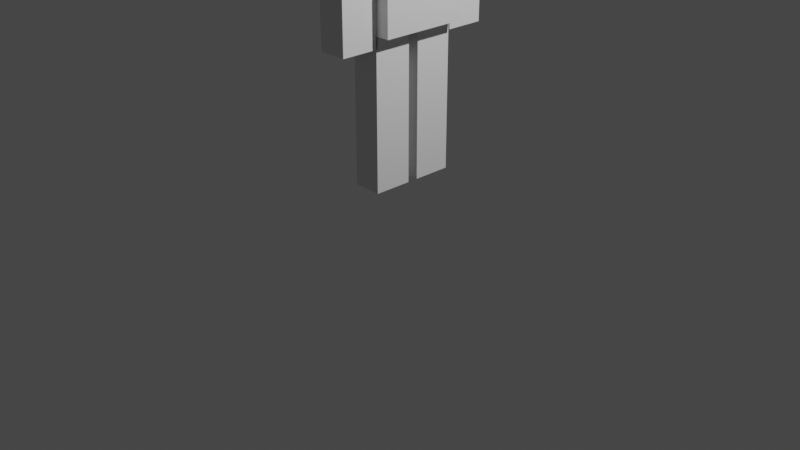 # Source: PlayerTest.blend  (saved by Blender 2.82.7; exported with 4.5.12 LTS)
import bpy
from mathutils import Matrix  # noqa: F401  (used for matrix-valued properties, if any)

bpy.ops.wm.read_factory_settings(use_empty=True)
scene = bpy.context.scene
scene.name = 'Scene'

# ---- collections
col_collection = bpy.data.collections.new('Collection'); scene.collection.children.link(col_collection)

# ---- materials (node trees are filled in below, after node groups)
mat_material = bpy.data.materials.new('Material')
mat_material.alpha_threshold = 0.0
mat_material.use_transparent_shadow = False
mat_material.line_color = (0.0, 0.0, 0.0, 1.0)

# ---- material node trees
mat_material.use_nodes = True; mat_material.node_tree.nodes.clear()
_N = mat_material.node_tree.nodes; _L = mat_material.node_tree.links
n0 = _N.new('ShaderNodeOutputMaterial'); n0.name = 'Material Output'; n0.location = (300, 300)
n1 = _N.new('ShaderNodeBsdfPrincipled'); n1.name = 'Principled BSDF'; n1.location = (10, 300)
n1.distribution = 'GGX'
n1.subsurface_method = 'BURLEY'
n1.inputs[2].default_value = 0.4
n1.inputs[3].default_value = 1.45
n1.inputs[27].default_value = (0.0, 0.0, 0.0, 1.0)
n1.inputs[28].default_value = 1.0
_L.new(n1.outputs[0], n0.inputs[0])
n0.is_active_output = True

# ---- world
world_world = bpy.data.worlds.new('World'); scene.world = world_world
world_world.use_nodes = True; world_world.node_tree.nodes.clear()
_N = world_world.node_tree.nodes; _L = world_world.node_tree.links
n0 = _N.new('ShaderNodeOutputWorld'); n0.name = 'World Output'; n0.location = (300, 300)
n1 = _N.new('ShaderNodeBackground'); n1.name = 'Background'; n1.location = (10, 300)
n1.inputs[0].default_value = (0.05088, 0.05088, 0.05088, 1.0)
_L.new(n1.outputs[0], n0.inputs[0])
n0.is_active_output = True
world_world.color = (0.05088, 0.05088, 0.05088)
world_world.use_sun_shadow = False
world_world.sun_shadow_jitter_overblur = 0.0

# ---- cameras
cam_camera = bpy.data.cameras.new('Camera')
cam_camera.clip_end = 100.0
cam_camera.ortho_scale = 7.314

# ---- lights
light_light = bpy.data.lights.new('Light', 'POINT')
light_light.transmission_factor = 0.0
light_light.energy = 1000.0
light_light.shadow_soft_size = 0.1
light_light.shadow_maximum_resolution = 0.006
light_light.use_absolute_resolution = True

# ---- meshes
me_cube = bpy.data.meshes.new('Cube')
me_cube.from_pydata([(1.0, 1.0, 1.0), (1.0, 1.0, -1.0), (1.0, -1.0, 1.0), (1.0, -1.0, -1.0), (-1.0, 1.0, 1.0), (-1.0, 1.0, -1.0), (-1.0, -1.0, 1.0), (-1.0, -1.0, -1.0)], [], [(0, 4, 6, 2), (3, 2, 6, 7), (7, 6, 4, 5), (5, 1, 3, 7), (1, 0, 2, 3), (5, 4, 0, 1)])
_uv = me_cube.uv_layers.new(name='UVMap')
_uv.uv.foreach_set('vector', [0.625, 0.5, 0.875, 0.5, 0.875, 0.75, 0.625, 0.75, 0.375, 0.75, 0.625, 0.75, 0.625, 1.0, 0.375, 1.0, 0.375, 0.0, 0.625, 0.0, 0.625, 0.25, 0.375, 0.25, 0.125, 0.5, 0.375, 0.5, 0.375, 0.75, 0.125, 0.75, 0.375, 0.5, 0.625, 0.5, 0.625, 0.75, 0.375, 0.75, 0.375, 0.25, 0.625, 0.25, 0.625, 0.5, 0.375, 0.5])
me_cube.materials.append(mat_material)
me_cube.use_remesh_preserve_volume = False
me_cube.use_remesh_preserve_attributes = False
me_cube.use_mirror_vertex_groups = False
me_cube.update()
me_cube_001 = bpy.data.meshes.new('Cube.001')
me_cube_001.from_pydata([(-1.0, -1.0, -1.0), (-1.0, -1.0, 1.0), (-1.0, 1.0, -1.0), (-1.0, 1.0, 1.0), (1.0, -1.0, -1.0), (1.0, -1.0, 1.0), (1.0, 1.0, -1.0), (1.0, 1.0, 1.0)], [], [(0, 1, 3, 2), (2, 3, 7, 6), (6, 7, 5, 4), (4, 5, 1, 0), (2, 6, 4, 0), (7, 3, 1, 5)])
_uv = me_cube_001.uv_layers.new(name='UVMap')
_uv.uv.foreach_set('vector', [0.375, 0.0, 0.625, 0.0, 0.625, 0.25, 0.375, 0.25, 0.375, 0.25, 0.625, 0.25, 0.625, 0.5, 0.375, 0.5, 0.375, 0.5, 0.625, 0.5, 0.625, 0.75, 0.375, 0.75, 0.375, 0.75, 0.625, 0.75, 0.625, 1.0, 0.375, 1.0, 0.125, 0.5, 0.375, 0.5, 0.375, 0.75, 0.125, 0.75, 0.625, 0.5, 0.875, 0.5, 0.875, 0.75, 0.625, 0.75])
me_cube_001.use_remesh_fix_poles = True
me_cube_001.use_remesh_preserve_attributes = False
me_cube_001.use_mirror_vertex_groups = False
me_cube_001.update()
me_cube_002 = bpy.data.meshes.new('Cube.002')
me_cube_002.from_pydata([(-1.0, -1.0, -1.0), (-1.0, -1.0, 1.0), (-1.0, 1.0, -1.0), (-1.0, 1.0, 1.0), (1.0, -1.0, -1.0), (1.0, -1.0, 1.0), (1.0, 1.0, -1.0), (1.0, 1.0, 1.0)], [], [(0, 1, 3, 2), (2, 3, 7, 6), (6, 7, 5, 4), (4, 5, 1, 0), (2, 6, 4, 0), (7, 3, 1, 5)])
_uv = me_cube_002.uv_layers.new(name='UVMap')
_uv.uv.foreach_set('vector', [0.375, 0.0, 0.625, 0.0, 0.625, 0.25, 0.375, 0.25, 0.375, 0.25, 0.625, 0.25, 0.625, 0.5, 0.375, 0.5, 0.375, 0.5, 0.625, 0.5, 0.625, 0.75, 0.375, 0.75, 0.375, 0.75, 0.625, 0.75, 0.625, 1.0, 0.375, 1.0, 0.125, 0.5, 0.375, 0.5, 0.375, 0.75, 0.125, 0.75, 0.625, 0.5, 0.875, 0.5, 0.875, 0.75, 0.625, 0.75])
me_cube_002.use_remesh_fix_poles = True
me_cube_002.use_remesh_preserve_attributes = False
me_cube_002.use_mirror_vertex_groups = False
me_cube_002.update()
me_cube_003 = bpy.data.meshes.new('Cube.003')
me_cube_003.from_pydata([(-1.0, -1.0, -1.0), (-1.0, -1.0, 1.0), (-1.0, 1.0, -1.0), (-1.0, 1.0, 1.0), (1.0, -1.0, -1.0), (1.0, -1.0, 1.0), (1.0, 1.0, -1.0), (1.0, 1.0, 1.0)], [], [(0, 1, 3, 2), (2, 3, 7, 6), (6, 7, 5, 4), (4, 5, 1, 0), (2, 6, 4, 0), (7, 3, 1, 5)])
_uv = me_cube_003.uv_layers.new(name='UVMap')
_uv.uv.foreach_set('vector', [0.375, 0.0, 0.625, 0.0, 0.625, 0.25, 0.375, 0.25, 0.375, 0.25, 0.625, 0.25, 0.625, 0.5, 0.375, 0.5, 0.375, 0.5, 0.625, 0.5, 0.625, 0.75, 0.375, 0.75, 0.375, 0.75, 0.625, 0.75, 0.625, 1.0, 0.375, 1.0, 0.125, 0.5, 0.375, 0.5, 0.375, 0.75, 0.125, 0.75, 0.625, 0.5, 0.875, 0.5, 0.875, 0.75, 0.625, 0.75])
me_cube_003.use_remesh_fix_poles = True
me_cube_003.use_remesh_preserve_attributes = False
me_cube_003.use_mirror_vertex_groups = False
me_cube_003.update()
me_cube_004 = bpy.data.meshes.new('Cube.004')
me_cube_004.from_pydata([(-1.0, -1.0, -1.0), (-1.0, -1.0, 1.0), (-1.0, 1.0, -1.0), (-1.0, 1.0, 1.0), (1.0, -1.0, -1.0), (1.0, -1.0, 1.0), (1.0, 1.0, -1.0), (1.0, 1.0, 1.0)], [], [(0, 1, 3, 2), (2, 3, 7, 6), (6, 7, 5, 4), (4, 5, 1, 0), (2, 6, 4, 0), (7, 3, 1, 5)])
_uv = me_cube_004.uv_layers.new(name='UVMap')
_uv.uv.foreach_set('vector', [0.375, 0.0, 0.625, 0.0, 0.625, 0.25, 0.375, 0.25, 0.375, 0.25, 0.625, 0.25, 0.625, 0.5, 0.375, 0.5, 0.375, 0.5, 0.625, 0.5, 0.625, 0.75, 0.375, 0.75, 0.375, 0.75, 0.625, 0.75, 0.625, 1.0, 0.375, 1.0, 0.125, 0.5, 0.375, 0.5, 0.375, 0.75, 0.125, 0.75, 0.625, 0.5, 0.875, 0.5, 0.875, 0.75, 0.625, 0.75])
_ca = me_cube_004.color_attributes.new('Col', 'BYTE_COLOR', 'CORNER')
_ca.data.foreach_set('color', [1.0, 1.0, 1.0, 1.0, 1.0, 1.0, 1.0, 1.0, 1.0, 1.0, 1.0, 1.0, 1.0, 1.0, 1.0, 1.0, 1.0, 1.0, 1.0, 1.0, 1.0, 1.0, 1.0, 1.0, 1.0, 1.0, 1.0, 1.0, 1.0, 1.0, 1.0, 1.0, 1.0, 1.0, 1.0, 1.0, 1.0, 1.0, 1.0, 1.0, 1.0, 1.0, 1.0, 1.0, 1.0, 1.0, 1.0, 1.0, 1.0, 1.0, 1.0, 1.0, 1.0, 1.0, 1.0, 1.0, 1.0, 1.0, 1.0, 1.0, 1.0, 1.0, 1.0, 1.0, 1.0, 1.0, 1.0, 1.0, 1.0, 1.0, 1.0, 1.0, 1.0, 1.0, 1.0, 1.0, 1.0, 1.0, 1.0, 1.0, 1.0, 1.0, 1.0, 1.0, 1.0, 1.0, 1.0, 1.0, 1.0, 1.0, 1.0, 1.0, 1.0, 1.0, 1.0, 1.0])
me_cube_004.use_remesh_fix_poles = True
me_cube_004.use_remesh_preserve_attributes = False
me_cube_004.use_mirror_vertex_groups = False
me_cube_004.update()
me_cube_005 = bpy.data.meshes.new('Cube.005')
me_cube_005.from_pydata([(-1.0, -1.0, -1.0), (-1.0, -1.0, 1.0), (-1.0, 1.0, -1.0), (-1.0, 1.0, 1.0), (1.0, -1.0, -1.0), (1.0, -1.0, 1.0), (1.0, 1.0, -1.0), (1.0, 1.0, 1.0)], [], [(0, 1, 3, 2), (2, 3, 7, 6), (6, 7, 5, 4), (4, 5, 1, 0), (2, 6, 4, 0), (7, 3, 1, 5)])
_uv = me_cube_005.uv_layers.new(name='UVMap')
_uv.uv.foreach_set('vector', [0.375, 0.0, 0.625, 0.0, 0.625, 0.25, 0.375, 0.25, 0.375, 0.25, 0.625, 0.25, 0.625, 0.5, 0.375, 0.5, 0.375, 0.5, 0.625, 0.5, 0.625, 0.75, 0.375, 0.75, 0.375, 0.75, 0.625, 0.75, 0.625, 1.0, 0.375, 1.0, 0.125, 0.5, 0.375, 0.5, 0.375, 0.75, 0.125, 0.75, 0.625, 0.5, 0.875, 0.5, 0.875, 0.75, 0.625, 0.75])
me_cube_005.use_remesh_fix_poles = True
me_cube_005.use_remesh_preserve_attributes = False
me_cube_005.use_mirror_vertex_groups = False
me_cube_005.update()
arm_armature = bpy.data.armatures.new('Armature')  # bones are not reproduced

# ---- objects
ob_stevebody = bpy.data.objects.new('SteveBody', me_cube)
ob_light = bpy.data.objects.new('Light', light_light)
ob_camera = bpy.data.objects.new('Camera', cam_camera)
ob_rightleg = bpy.data.objects.new('RightLeg', me_cube_001)
ob_leftleg = bpy.data.objects.new('LeftLeg', me_cube_002)
ob_leftarm = bpy.data.objects.new('LeftArm', me_cube_003)
ob_rightarm = bpy.data.objects.new('RightArm', me_cube_004)
ob_head = bpy.data.objects.new('Head', me_cube_005)
ob_armature = bpy.data.objects.new('Armature', arm_armature)

# ---- transforms, parenting, visibility, modifiers, constraints
ob_stevebody.location = (0.0, 0.04438, 2.771)
ob_stevebody.scale = (0.2974, 0.4625, 0.7521)
ob_stevebody.lock_rotations_4d = False
ob_stevebody.empty_display_type = 'ARROWS'
ob_stevebody.lineart.crease_threshold = 0.0
ob_light.location = (4.076, 1.005, 5.904)
ob_light.rotation_euler = (0.6503, 0.05522, 1.866)
ob_light.lock_rotations_4d = False
ob_light.empty_display_type = 'ARROWS'
ob_light.color = (0.0, 0.0, 0.0, 0.0)
ob_light.lineart.crease_threshold = 0.0
ob_camera.location = (7.359, -6.926, 4.958)
ob_camera.rotation_euler = (1.109, 0.0, 0.8149)
ob_camera.lock_rotations_4d = False
ob_camera.empty_display_type = 'ARROWS'
ob_camera.color = (0.0, 0.0, 0.0, 0.0)
ob_camera.display_type = 'WIRE'
ob_camera.lineart.crease_threshold = 0.0
ob_rightleg.parent = ob_stevebody
ob_rightleg.matrix_parent_inverse = Matrix(((3.363, -0.0, 0.0, -0.0), (-0.0, 2.162, -0.0, -0.09596), (0.0, -0.0, 1.33, -3.684), (-0.0, 0.0, -0.0, 1.0)))
ob_rightleg.location = (0.0, -0.2209, 1.237)
ob_rightleg.scale = (0.1513, -0.2036, 0.7751)
ob_rightleg.lineart.crease_threshold = 0.0
ob_leftleg.parent = ob_stevebody
ob_leftleg.matrix_parent_inverse = Matrix(((3.363, -0.0, 0.0, -0.0), (-0.0, 2.162, -0.0, -0.09596), (0.0, -0.0, 1.33, -3.684), (-0.0, 0.0, -0.0, 1.0)))
ob_leftleg.location = (0.0, 0.2999, 1.237)
ob_leftleg.scale = (0.1513, -0.2036, 0.7751)
ob_leftleg.lineart.crease_threshold = 0.0
ob_leftarm.parent = ob_stevebody
ob_leftarm.matrix_parent_inverse = Matrix(((3.363, -0.0, 0.0, -0.0), (-0.0, 2.162, -0.0, -0.09596), (0.0, -0.0, 1.33, -3.684), (-0.0, 0.0, -0.0, 1.0)))
ob_leftarm.location = (0.0, 0.7226, 2.672)
ob_leftarm.scale = (0.1513, -0.2036, 0.7751)
ob_leftarm.lineart.crease_threshold = 0.0
ob_rightarm.parent = ob_stevebody
ob_rightarm.matrix_parent_inverse = Matrix(((3.363, -0.0, 0.0, -0.0), (-0.0, 2.162, -0.0, -0.09596), (0.0, -0.0, 1.33, -3.684), (-0.0, 0.0, -0.0, 1.0)))
ob_rightarm.location = (0.0, -0.6156, 2.672)
ob_rightarm.scale = (0.1513, -0.2036, 0.7751)
ob_rightarm.lineart.crease_threshold = 0.0
ob_head.parent = ob_stevebody
ob_head.matrix_parent_inverse = Matrix(((3.363, -0.0, 0.0, -0.0), (-0.0, 2.162, -0.0, -0.09596), (0.0, -0.0, 1.33, -3.684), (-0.0, 0.0, -0.0, 1.0)))
ob_head.location = (0.0, 0.04627, 3.806)
ob_head.scale = (-0.2913, -0.2913, -0.2913)
ob_head.lineart.crease_threshold = 0.0
ob_armature.location = (0.0, 0.6978, 1.968)
ob_armature.scale = (1.0, 0.7345, 0.6576)
ob_armature.show_in_front = True
ob_armature.lineart.crease_threshold = 0.0

# ---- collection membership
col_collection.objects.link(ob_stevebody)
col_collection.objects.link(ob_light)
col_collection.objects.link(ob_camera)
col_collection.objects.link(ob_rightleg)
col_collection.objects.link(ob_leftleg)
col_collection.objects.link(ob_leftarm)
col_collection.objects.link(ob_rightarm)
col_collection.objects.link(ob_head)
col_collection.objects.link(ob_armature)

# ---- scene / render settings (as saved in the file)
scene.camera = ob_camera
scene.frame_start = 1; scene.frame_end = 250; scene.frame_set(17)
scene.render.engine = 'BLENDER_EEVEE_NEXT'
scene.cycles.use_denoising = False
scene.cycles.samples = 128
scene.cycles.sampling_pattern = 'TABULATED_SOBOL'
scene.cycles.use_adaptive_sampling = False
scene.cycles.use_light_tree = False
scene.view_settings.view_transform = 'Filmic'
bpy.context.view_layer.update()
